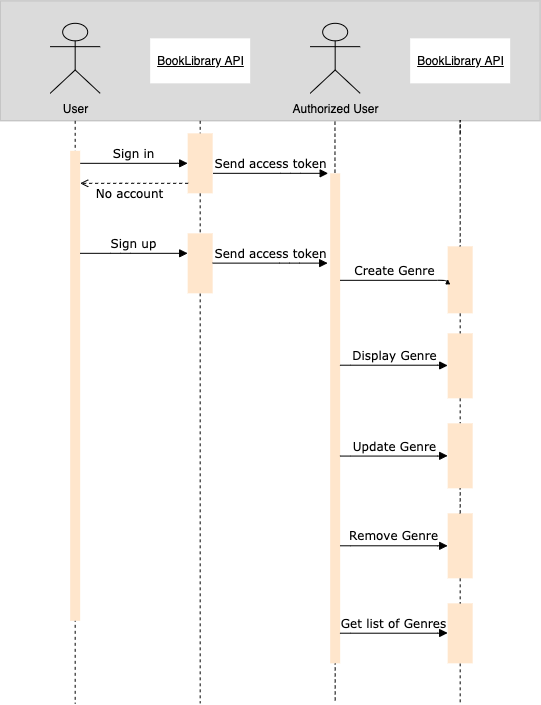

The diagram above was exported from draw.io. Its source (the exported page's mxGraphModel, read from the mxfile embedded in the PNG):
<mxGraphModel dx="505" dy="384" grid="1" gridSize="10" guides="1" tooltips="1" connect="1" arrows="1" fold="1" page="1" pageScale="1" pageWidth="1100" pageHeight="850" background="#ffffff" math="0" shadow="0">
  <root>
    <mxCell id="0" />
    <mxCell id="1" parent="0" />
    <mxCell id="EU9rtPc_2Zv0eToJBR5C-71" value="" style="group" parent="1" vertex="1" connectable="0">
      <mxGeometry x="279.67" y="73.33" width="540" height="702.5" as="geometry" />
    </mxCell>
    <mxCell id="EU9rtPc_2Zv0eToJBR5C-35" value="" style="html=1;fillColor=#DBDBDB;strokeColor=#B8B8B8;fontColor=#333333;" parent="EU9rtPc_2Zv0eToJBR5C-71" vertex="1">
      <mxGeometry width="540" height="120" as="geometry" />
    </mxCell>
    <mxCell id="EU9rtPc_2Zv0eToJBR5C-40" value="&lt;u&gt;BookLibrary API&lt;/u&gt;" style="html=1;strokeColor=none;" parent="EU9rtPc_2Zv0eToJBR5C-71" vertex="1">
      <mxGeometry x="150" y="37.5" width="100" height="45" as="geometry" />
    </mxCell>
    <mxCell id="EU9rtPc_2Zv0eToJBR5C-41" style="edgeStyle=orthogonalEdgeStyle;rounded=0;orthogonalLoop=1;jettySize=auto;html=1;endArrow=none;endFill=0;dashed=1;exitX=1;exitY=0.5;exitDx=0;exitDy=0;" parent="EU9rtPc_2Zv0eToJBR5C-71" source="EU9rtPc_2Zv0eToJBR5C-55" edge="1">
      <mxGeometry relative="1" as="geometry">
        <mxPoint x="200" y="702.5" as="targetPoint" />
        <mxPoint x="200" y="140" as="sourcePoint" />
      </mxGeometry>
    </mxCell>
    <mxCell id="EU9rtPc_2Zv0eToJBR5C-44" style="edgeStyle=orthogonalEdgeStyle;rounded=0;orthogonalLoop=1;jettySize=auto;html=1;endArrow=none;endFill=0;dashed=1;entryX=0;entryY=0.5;entryDx=0;entryDy=0;" parent="EU9rtPc_2Zv0eToJBR5C-71" target="EU9rtPc_2Zv0eToJBR5C-52" edge="1">
      <mxGeometry relative="1" as="geometry">
        <mxPoint x="200.00000000000023" y="150" as="targetPoint" />
        <mxPoint x="200" y="120" as="sourcePoint" />
        <Array as="points" />
      </mxGeometry>
    </mxCell>
    <mxCell id="EU9rtPc_2Zv0eToJBR5C-52" value="" style="html=1;direction=south;fillColor=#ffe6cc;strokeColor=none;" parent="EU9rtPc_2Zv0eToJBR5C-71" vertex="1">
      <mxGeometry x="187.5" y="132.5" width="25" height="60" as="geometry" />
    </mxCell>
    <mxCell id="EU9rtPc_2Zv0eToJBR5C-54" value="Sign in" style="html=1;verticalAlign=bottom;endArrow=block;labelBackgroundColor=none;fontFamily=Verdana;fontSize=12;edgeStyle=elbowEdgeStyle;elbow=vertical;entryX=0.5;entryY=1;entryDx=0;entryDy=0;" parent="EU9rtPc_2Zv0eToJBR5C-71" target="EU9rtPc_2Zv0eToJBR5C-52" edge="1">
      <mxGeometry relative="1" as="geometry">
        <mxPoint x="80" y="162.5" as="sourcePoint" />
        <mxPoint x="120" y="272.5" as="targetPoint" />
        <Array as="points">
          <mxPoint x="120" y="162.5" />
        </Array>
      </mxGeometry>
    </mxCell>
    <mxCell id="EU9rtPc_2Zv0eToJBR5C-56" value="Send access token" style="html=1;verticalAlign=bottom;endArrow=block;labelBackgroundColor=none;fontFamily=Verdana;fontSize=12;edgeStyle=elbowEdgeStyle;elbow=vertical;" parent="EU9rtPc_2Zv0eToJBR5C-71" edge="1">
      <mxGeometry relative="1" as="geometry">
        <mxPoint x="213" y="172.5" as="sourcePoint" />
        <mxPoint x="328" y="172.5" as="targetPoint" />
        <Array as="points">
          <mxPoint x="290" y="172.5" />
        </Array>
      </mxGeometry>
    </mxCell>
    <mxCell id="EU9rtPc_2Zv0eToJBR5C-5" value="" style="group" parent="EU9rtPc_2Zv0eToJBR5C-71" vertex="1" connectable="0">
      <mxGeometry x="310" y="62.5" width="50" height="615" as="geometry" />
    </mxCell>
    <mxCell id="EU9rtPc_2Zv0eToJBR5C-4" style="edgeStyle=orthogonalEdgeStyle;rounded=0;orthogonalLoop=1;jettySize=auto;html=1;endArrow=none;endFill=0;dashed=1;exitX=0.62;exitY=1.007;exitDx=0;exitDy=0;exitPerimeter=0;" parent="EU9rtPc_2Zv0eToJBR5C-5" source="EU9rtPc_2Zv0eToJBR5C-35" edge="1">
      <mxGeometry relative="1" as="geometry">
        <mxPoint x="25" y="640" as="targetPoint" />
        <mxPoint x="25" y="110" as="sourcePoint" />
      </mxGeometry>
    </mxCell>
    <mxCell id="EU9rtPc_2Zv0eToJBR5C-1" value="&lt;font style=&quot;font-size: 12px&quot;&gt;Authorized User&lt;/font&gt;" style="shape=umlActor;verticalLabelPosition=bottom;verticalAlign=top;html=1;outlineConnect=0;fontSize=14;fillColor=#DBDBDB;" parent="EU9rtPc_2Zv0eToJBR5C-5" vertex="1">
      <mxGeometry y="-40" width="50" height="70" as="geometry" />
    </mxCell>
    <mxCell id="7baba1c4bc27f4b0-9" value="" style="html=1;points=[];perimeter=orthogonalPerimeter;rounded=0;shadow=0;comic=0;labelBackgroundColor=none;strokeWidth=1;fontFamily=Verdana;fontSize=12;align=center;fillColor=#ffe6cc;strokeColor=none;" parent="EU9rtPc_2Zv0eToJBR5C-5" vertex="1">
      <mxGeometry x="20" y="110" width="10" height="490" as="geometry" />
    </mxCell>
    <mxCell id="EU9rtPc_2Zv0eToJBR5C-8" value="&lt;u&gt;BookLibrary API&lt;/u&gt;" style="html=1;strokeColor=none;" parent="EU9rtPc_2Zv0eToJBR5C-71" vertex="1">
      <mxGeometry x="410" y="37.5" width="100" height="45" as="geometry" />
    </mxCell>
    <mxCell id="EU9rtPc_2Zv0eToJBR5C-10" style="edgeStyle=orthogonalEdgeStyle;rounded=0;orthogonalLoop=1;jettySize=auto;html=1;endArrow=none;endFill=0;dashed=1;exitX=1;exitY=0.5;exitDx=0;exitDy=0;" parent="EU9rtPc_2Zv0eToJBR5C-71" source="EU9rtPc_2Zv0eToJBR5C-11" edge="1">
      <mxGeometry relative="1" as="geometry">
        <mxPoint x="460" y="702.5" as="targetPoint" />
        <mxPoint x="460" y="182.5" as="sourcePoint" />
      </mxGeometry>
    </mxCell>
    <mxCell id="EU9rtPc_2Zv0eToJBR5C-20" value="" style="html=1;direction=south;fillColor=#ffe6cc;strokeColor=none;" parent="EU9rtPc_2Zv0eToJBR5C-71" vertex="1">
      <mxGeometry x="447.5" y="245.5" width="25" height="67" as="geometry" />
    </mxCell>
    <mxCell id="7baba1c4bc27f4b0-11" value="Create Genre" style="html=1;verticalAlign=bottom;endArrow=block;labelBackgroundColor=none;fontFamily=Verdana;fontSize=12;edgeStyle=elbowEdgeStyle;elbow=vertical;entryX=0.5;entryY=1;entryDx=0;entryDy=0;" parent="EU9rtPc_2Zv0eToJBR5C-71" source="7baba1c4bc27f4b0-9" target="EU9rtPc_2Zv0eToJBR5C-20" edge="1">
      <mxGeometry relative="1" as="geometry">
        <mxPoint x="440" y="232.5" as="sourcePoint" />
        <mxPoint x="400" y="222.5" as="targetPoint" />
        <Array as="points">
          <mxPoint x="370" y="279.5" />
          <mxPoint x="380" y="282.5" />
        </Array>
      </mxGeometry>
    </mxCell>
    <mxCell id="EU9rtPc_2Zv0eToJBR5C-22" style="edgeStyle=orthogonalEdgeStyle;rounded=0;orthogonalLoop=1;jettySize=auto;html=1;endArrow=none;endFill=0;dashed=1;" parent="EU9rtPc_2Zv0eToJBR5C-71" target="EU9rtPc_2Zv0eToJBR5C-20" edge="1">
      <mxGeometry relative="1" as="geometry">
        <mxPoint x="460" y="697.5" as="targetPoint" />
        <mxPoint x="460" y="132.5" as="sourcePoint" />
        <Array as="points">
          <mxPoint x="460" y="119.5" />
        </Array>
      </mxGeometry>
    </mxCell>
    <mxCell id="EU9rtPc_2Zv0eToJBR5C-23" value="Display Genre" style="html=1;verticalAlign=bottom;endArrow=block;labelBackgroundColor=none;fontFamily=Verdana;fontSize=12;edgeStyle=elbowEdgeStyle;elbow=vertical;entryX=0.5;entryY=1;entryDx=0;entryDy=0;" parent="EU9rtPc_2Zv0eToJBR5C-71" edge="1">
      <mxGeometry relative="1" as="geometry">
        <mxPoint x="340" y="364.65999999999997" as="sourcePoint" />
        <mxPoint x="447.5" y="364.65999999999997" as="targetPoint" />
      </mxGeometry>
    </mxCell>
    <mxCell id="EU9rtPc_2Zv0eToJBR5C-24" value="Update Genre" style="html=1;verticalAlign=bottom;endArrow=block;labelBackgroundColor=none;fontFamily=Verdana;fontSize=12;edgeStyle=elbowEdgeStyle;elbow=vertical;entryX=0.5;entryY=1;entryDx=0;entryDy=0;" parent="EU9rtPc_2Zv0eToJBR5C-71" edge="1">
      <mxGeometry relative="1" as="geometry">
        <mxPoint x="340" y="454.99" as="sourcePoint" />
        <mxPoint x="447.5" y="454.99" as="targetPoint" />
      </mxGeometry>
    </mxCell>
    <mxCell id="EU9rtPc_2Zv0eToJBR5C-17" value="" style="html=1;direction=south;fillColor=#ffe6cc;strokeColor=none;" parent="EU9rtPc_2Zv0eToJBR5C-71" vertex="1">
      <mxGeometry x="447.5" y="512.5" width="25" height="65" as="geometry" />
    </mxCell>
    <mxCell id="EU9rtPc_2Zv0eToJBR5C-25" style="edgeStyle=orthogonalEdgeStyle;rounded=0;orthogonalLoop=1;jettySize=auto;html=1;endArrow=none;endFill=0;dashed=1;exitX=1;exitY=0.5;exitDx=0;exitDy=0;" parent="EU9rtPc_2Zv0eToJBR5C-71" source="EU9rtPc_2Zv0eToJBR5C-18" target="EU9rtPc_2Zv0eToJBR5C-17" edge="1">
      <mxGeometry relative="1" as="geometry">
        <mxPoint x="460" y="697.5" as="targetPoint" />
        <mxPoint x="460" y="257.5" as="sourcePoint" />
        <Array as="points">
          <mxPoint x="460" y="477.5" />
          <mxPoint x="460" y="477.5" />
        </Array>
      </mxGeometry>
    </mxCell>
    <mxCell id="EU9rtPc_2Zv0eToJBR5C-26" value="Remove Genre" style="html=1;verticalAlign=bottom;endArrow=block;labelBackgroundColor=none;fontFamily=Verdana;fontSize=12;edgeStyle=elbowEdgeStyle;elbow=vertical;entryX=0.5;entryY=1;entryDx=0;entryDy=0;" parent="EU9rtPc_2Zv0eToJBR5C-71" edge="1">
      <mxGeometry relative="1" as="geometry">
        <mxPoint x="340" y="544.99" as="sourcePoint" />
        <mxPoint x="447.5" y="544.99" as="targetPoint" />
      </mxGeometry>
    </mxCell>
    <mxCell id="EU9rtPc_2Zv0eToJBR5C-11" value="" style="html=1;direction=south;fillColor=#ffe6cc;strokeColor=none;" parent="EU9rtPc_2Zv0eToJBR5C-71" vertex="1">
      <mxGeometry x="447.5" y="602.5" width="25" height="60" as="geometry" />
    </mxCell>
    <mxCell id="EU9rtPc_2Zv0eToJBR5C-27" style="edgeStyle=orthogonalEdgeStyle;rounded=0;orthogonalLoop=1;jettySize=auto;html=1;endArrow=none;endFill=0;dashed=1;exitX=1;exitY=0.5;exitDx=0;exitDy=0;" parent="EU9rtPc_2Zv0eToJBR5C-71" source="EU9rtPc_2Zv0eToJBR5C-17" target="EU9rtPc_2Zv0eToJBR5C-11" edge="1">
      <mxGeometry relative="1" as="geometry">
        <mxPoint x="460" y="697.5" as="targetPoint" />
        <mxPoint x="460" y="562.5" as="sourcePoint" />
        <Array as="points">
          <mxPoint x="460" y="577.5" />
          <mxPoint x="460" y="577.5" />
        </Array>
      </mxGeometry>
    </mxCell>
    <mxCell id="EU9rtPc_2Zv0eToJBR5C-28" value="Get list of Genres" style="html=1;verticalAlign=bottom;endArrow=block;labelBackgroundColor=none;fontFamily=Verdana;fontSize=12;edgeStyle=elbowEdgeStyle;elbow=vertical;entryX=0.5;entryY=1;entryDx=0;entryDy=0;" parent="EU9rtPc_2Zv0eToJBR5C-71" edge="1">
      <mxGeometry relative="1" as="geometry">
        <mxPoint x="340" y="632.16" as="sourcePoint" />
        <mxPoint x="447.5" y="632.16" as="targetPoint" />
      </mxGeometry>
    </mxCell>
    <mxCell id="EU9rtPc_2Zv0eToJBR5C-19" value="" style="html=1;direction=south;fillColor=#ffe6cc;strokeColor=none;" parent="EU9rtPc_2Zv0eToJBR5C-71" vertex="1">
      <mxGeometry x="447.5" y="332.5" width="25" height="65" as="geometry" />
    </mxCell>
    <mxCell id="EU9rtPc_2Zv0eToJBR5C-59" style="edgeStyle=orthogonalEdgeStyle;rounded=0;orthogonalLoop=1;jettySize=auto;html=1;endArrow=none;endFill=0;dashed=1;exitX=1;exitY=0.5;exitDx=0;exitDy=0;" parent="EU9rtPc_2Zv0eToJBR5C-71" source="EU9rtPc_2Zv0eToJBR5C-20" target="EU9rtPc_2Zv0eToJBR5C-19" edge="1">
      <mxGeometry relative="1" as="geometry">
        <mxPoint x="460" y="497.5" as="targetPoint" />
        <mxPoint x="460" y="272.5000000000001" as="sourcePoint" />
        <Array as="points">
          <mxPoint x="460" y="312.5" />
          <mxPoint x="460" y="312.5" />
        </Array>
      </mxGeometry>
    </mxCell>
    <mxCell id="EU9rtPc_2Zv0eToJBR5C-18" value="" style="html=1;direction=south;fillColor=#ffe6cc;strokeColor=none;" parent="EU9rtPc_2Zv0eToJBR5C-71" vertex="1">
      <mxGeometry x="447.5" y="422.5" width="25" height="65" as="geometry" />
    </mxCell>
    <mxCell id="EU9rtPc_2Zv0eToJBR5C-60" style="edgeStyle=orthogonalEdgeStyle;rounded=0;orthogonalLoop=1;jettySize=auto;html=1;endArrow=none;endFill=0;dashed=1;exitX=1;exitY=0.5;exitDx=0;exitDy=0;" parent="EU9rtPc_2Zv0eToJBR5C-71" source="EU9rtPc_2Zv0eToJBR5C-19" target="EU9rtPc_2Zv0eToJBR5C-18" edge="1">
      <mxGeometry relative="1" as="geometry">
        <mxPoint x="460" y="497.5" as="targetPoint" />
        <mxPoint x="460" y="377.5" as="sourcePoint" />
        <Array as="points">
          <mxPoint x="460" y="397.5" />
          <mxPoint x="460" y="397.5" />
        </Array>
      </mxGeometry>
    </mxCell>
    <mxCell id="EU9rtPc_2Zv0eToJBR5C-55" value="" style="html=1;direction=south;fillColor=#ffe6cc;strokeColor=none;" parent="EU9rtPc_2Zv0eToJBR5C-71" vertex="1">
      <mxGeometry x="187.5" y="232.5" width="25" height="60" as="geometry" />
    </mxCell>
    <mxCell id="EU9rtPc_2Zv0eToJBR5C-64" style="edgeStyle=orthogonalEdgeStyle;rounded=0;orthogonalLoop=1;jettySize=auto;html=1;endArrow=none;endFill=0;dashed=1;exitX=1;exitY=0.5;exitDx=0;exitDy=0;" parent="EU9rtPc_2Zv0eToJBR5C-71" source="EU9rtPc_2Zv0eToJBR5C-52" target="EU9rtPc_2Zv0eToJBR5C-55" edge="1">
      <mxGeometry relative="1" as="geometry">
        <mxPoint x="200" y="702.5" as="targetPoint" />
        <mxPoint x="200" y="192.5" as="sourcePoint" />
      </mxGeometry>
    </mxCell>
    <mxCell id="EU9rtPc_2Zv0eToJBR5C-66" value="No account" style="html=1;verticalAlign=bottom;endArrow=open;labelBackgroundColor=none;fontFamily=Verdana;fontSize=12;edgeStyle=elbowEdgeStyle;elbow=vertical;dashed=1;endFill=0;" parent="EU9rtPc_2Zv0eToJBR5C-71" edge="1">
      <mxGeometry x="0.0741" y="20" relative="1" as="geometry">
        <mxPoint x="188" y="182.5" as="sourcePoint" />
        <mxPoint x="80" y="182.5" as="targetPoint" />
        <Array as="points">
          <mxPoint x="130" y="182.5" />
          <mxPoint x="140" y="177.5" />
        </Array>
        <mxPoint as="offset" />
      </mxGeometry>
    </mxCell>
    <mxCell id="EU9rtPc_2Zv0eToJBR5C-68" value="Send access token" style="html=1;verticalAlign=bottom;endArrow=block;labelBackgroundColor=none;fontFamily=Verdana;fontSize=12;edgeStyle=elbowEdgeStyle;elbow=vertical;" parent="EU9rtPc_2Zv0eToJBR5C-71" edge="1">
      <mxGeometry relative="1" as="geometry">
        <mxPoint x="212.5" y="262.3" as="sourcePoint" />
        <mxPoint x="327.5" y="262.3" as="targetPoint" />
        <Array as="points">
          <mxPoint x="289.5" y="262.3" />
        </Array>
      </mxGeometry>
    </mxCell>
    <mxCell id="EU9rtPc_2Zv0eToJBR5C-37" style="edgeStyle=orthogonalEdgeStyle;rounded=0;orthogonalLoop=1;jettySize=auto;html=1;endArrow=none;endFill=0;dashed=1;" parent="EU9rtPc_2Zv0eToJBR5C-71" edge="1">
      <mxGeometry relative="1" as="geometry">
        <mxPoint x="75" y="702.5" as="targetPoint" />
        <mxPoint x="75" y="120" as="sourcePoint" />
      </mxGeometry>
    </mxCell>
    <mxCell id="EU9rtPc_2Zv0eToJBR5C-38" value="&lt;font style=&quot;font-size: 12px&quot;&gt;User&lt;/font&gt;" style="shape=umlActor;verticalLabelPosition=bottom;verticalAlign=top;html=1;outlineConnect=0;fontSize=14;fillColor=#DBDBDB;" parent="EU9rtPc_2Zv0eToJBR5C-71" vertex="1">
      <mxGeometry x="50" y="22.5" width="50" height="70" as="geometry" />
    </mxCell>
    <mxCell id="EU9rtPc_2Zv0eToJBR5C-39" value="" style="html=1;points=[];perimeter=orthogonalPerimeter;rounded=0;shadow=0;comic=0;labelBackgroundColor=none;strokeWidth=1;fontFamily=Verdana;fontSize=12;align=center;fillColor=#ffe6cc;strokeColor=none;" parent="EU9rtPc_2Zv0eToJBR5C-71" vertex="1">
      <mxGeometry x="70" y="150" width="10" height="470" as="geometry" />
    </mxCell>
    <mxCell id="EU9rtPc_2Zv0eToJBR5C-67" value="Sign up" style="html=1;verticalAlign=bottom;endArrow=block;labelBackgroundColor=none;fontFamily=Verdana;fontSize=12;edgeStyle=elbowEdgeStyle;elbow=vertical;entryX=0.5;entryY=1;entryDx=0;entryDy=0;" parent="EU9rtPc_2Zv0eToJBR5C-71" edge="1">
      <mxGeometry relative="1" as="geometry">
        <mxPoint x="80" y="252.5" as="sourcePoint" />
        <mxPoint x="187.5" y="252.5" as="targetPoint" />
        <Array as="points">
          <mxPoint x="120" y="252.5" />
        </Array>
      </mxGeometry>
    </mxCell>
  </root>
</mxGraphModel>